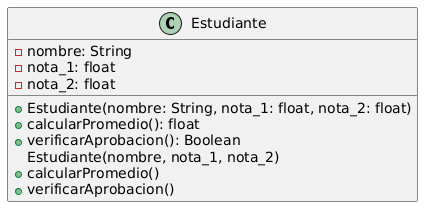

The diagram above was rendered by PlantUML. Its source (embedded in the PNG):
@startuml
class Estudiante {
    -nombre: String
    -nota_1: float
    -nota_2: float
    +Estudiante(nombre: String, nota_1: float, nota_2: float)
    +calcularPromedio(): float
    +verificarAprobacion(): Boolean
}

Estudiante : Estudiante(nombre, nota_1, nota_2)
Estudiante : +calcularPromedio()
Estudiante : +verificarAprobacion()
@enduml